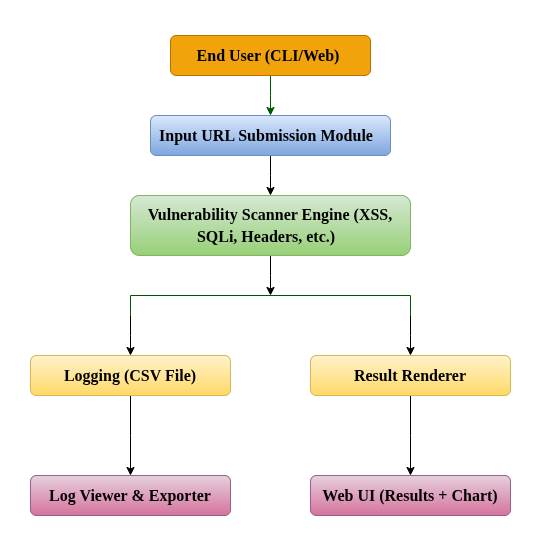

The diagram above was exported from draw.io. Its source (the exported page's mxGraphModel, read from the mxfile embedded in the PNG):
<mxGraphModel dx="872" dy="481" grid="1" gridSize="10" guides="1" tooltips="1" connect="1" arrows="1" fold="1" page="1" pageScale="1" pageWidth="850" pageHeight="1100" math="0" shadow="0">
  <root>
    <mxCell id="0" />
    <mxCell id="1" parent="0" />
    <mxCell id="izX4rcA425kdd26fwrrK-153" style="edgeStyle=elbowEdgeStyle;rounded=0;orthogonalLoop=1;jettySize=auto;elbow=vertical;html=1;entryX=0.5;entryY=0;entryDx=0;entryDy=0;fillColor=#008a00;strokeColor=#005700;curved=0;" edge="1" parent="1" source="izX4rcA425kdd26fwrrK-145" target="izX4rcA425kdd26fwrrK-147">
      <mxGeometry relative="1" as="geometry">
        <Array as="points">
          <mxPoint x="540" y="540" />
        </Array>
      </mxGeometry>
    </mxCell>
    <mxCell id="izX4rcA425kdd26fwrrK-145" value="&lt;h2&gt;&lt;span style=&quot;text-align: left;&quot;&gt;&lt;font face=&quot;Times New Roman&quot; style=&quot;font-size: 16px;&quot;&gt;&lt;b style=&quot;&quot;&gt;End User (CLI/Web)&amp;nbsp;&lt;/b&gt;&lt;/font&gt;&lt;/span&gt;&lt;/h2&gt;" style="rounded=1;whiteSpace=wrap;html=1;fillColor=#f0a30a;fontColor=#000000;strokeColor=#BD7000;" vertex="1" parent="1">
      <mxGeometry x="440" y="480" width="200" height="40" as="geometry" />
    </mxCell>
    <mxCell id="izX4rcA425kdd26fwrrK-154" style="edgeStyle=elbowEdgeStyle;rounded=0;orthogonalLoop=1;jettySize=auto;elbow=vertical;html=1;entryX=0.5;entryY=0;entryDx=0;entryDy=0;" edge="1" parent="1" source="izX4rcA425kdd26fwrrK-147" target="izX4rcA425kdd26fwrrK-148">
      <mxGeometry relative="1" as="geometry" />
    </mxCell>
    <mxCell id="izX4rcA425kdd26fwrrK-147" value="&lt;h2 style=&quot;&quot;&gt;&lt;font style=&quot;font-size: 16px;&quot; face=&quot;Times New Roman&quot;&gt;&lt;font style=&quot;&quot;&gt;Input URL Submission Module&lt;/font&gt;&lt;span style=&quot;font-weight: 400; text-align: left;&quot;&gt;&amp;nbsp;&amp;nbsp;&lt;/span&gt;&lt;/font&gt;&lt;/h2&gt;" style="rounded=1;whiteSpace=wrap;html=1;fillColor=#dae8fc;gradientColor=#7ea6e0;strokeColor=#6c8ebf;" vertex="1" parent="1">
      <mxGeometry x="420" y="560" width="240" height="40" as="geometry" />
    </mxCell>
    <mxCell id="izX4rcA425kdd26fwrrK-155" style="edgeStyle=elbowEdgeStyle;rounded=0;orthogonalLoop=1;jettySize=auto;elbow=vertical;html=1;" edge="1" parent="1" source="izX4rcA425kdd26fwrrK-148">
      <mxGeometry relative="1" as="geometry">
        <mxPoint x="540" y="740" as="targetPoint" />
      </mxGeometry>
    </mxCell>
    <mxCell id="izX4rcA425kdd26fwrrK-148" value="&lt;h2 style=&quot;&quot;&gt;&lt;font face=&quot;Times New Roman&quot; style=&quot;font-size: 16px;&quot;&gt;&lt;span style=&quot;text-align: left;&quot;&gt;Vulnerability Scanner Engine&lt;/span&gt;&lt;span style=&quot;text-align: left;&quot;&gt;&amp;nbsp;(XSS, SQLi, Headers, etc.)&amp;nbsp;&amp;nbsp;&lt;/span&gt;&lt;/font&gt;&lt;/h2&gt;" style="rounded=1;whiteSpace=wrap;html=1;fillColor=#d5e8d4;gradientColor=#97d077;strokeColor=#82b366;" vertex="1" parent="1">
      <mxGeometry x="400" y="640" width="280" height="60" as="geometry" />
    </mxCell>
    <mxCell id="izX4rcA425kdd26fwrrK-165" style="edgeStyle=elbowEdgeStyle;rounded=0;orthogonalLoop=1;jettySize=auto;elbow=vertical;html=1;entryX=0.5;entryY=0;entryDx=0;entryDy=0;" edge="1" parent="1" source="izX4rcA425kdd26fwrrK-149" target="izX4rcA425kdd26fwrrK-151">
      <mxGeometry relative="1" as="geometry" />
    </mxCell>
    <mxCell id="izX4rcA425kdd26fwrrK-149" value="&lt;h2&gt;&lt;span style=&quot;text-align: left;&quot;&gt;&lt;font style=&quot;font-size: 16px;&quot; face=&quot;Times New Roman&quot;&gt;Logging (CSV File)&lt;/font&gt;&lt;/span&gt;&lt;/h2&gt;" style="rounded=1;whiteSpace=wrap;html=1;fillColor=#fff2cc;gradientColor=#ffd966;strokeColor=#d6b656;" vertex="1" parent="1">
      <mxGeometry x="300" y="800" width="200" height="40" as="geometry" />
    </mxCell>
    <mxCell id="izX4rcA425kdd26fwrrK-166" value="" style="edgeStyle=elbowEdgeStyle;rounded=0;orthogonalLoop=1;jettySize=auto;elbow=vertical;html=1;" edge="1" parent="1" source="izX4rcA425kdd26fwrrK-150" target="izX4rcA425kdd26fwrrK-152">
      <mxGeometry relative="1" as="geometry" />
    </mxCell>
    <mxCell id="izX4rcA425kdd26fwrrK-150" value="&lt;h2&gt;&lt;span style=&quot;text-align: left;&quot;&gt;&lt;font face=&quot;Times New Roman&quot; style=&quot;font-size: 16px;&quot;&gt;Result Renderer&lt;/font&gt;&lt;/span&gt;&lt;/h2&gt;" style="rounded=1;whiteSpace=wrap;html=1;fillColor=#fff2cc;gradientColor=#ffd966;strokeColor=#d6b656;" vertex="1" parent="1">
      <mxGeometry x="580" y="800" width="200" height="40" as="geometry" />
    </mxCell>
    <mxCell id="izX4rcA425kdd26fwrrK-151" value="&lt;h2&gt;&lt;span style=&quot;text-align: left;&quot;&gt;&lt;font style=&quot;font-size: 16px;&quot; face=&quot;Times New Roman&quot;&gt;Log Viewer &amp;amp; Exporter&lt;/font&gt;&lt;/span&gt;&lt;/h2&gt;" style="rounded=1;whiteSpace=wrap;html=1;fillColor=#e6d0de;gradientColor=#d5739d;strokeColor=#996185;" vertex="1" parent="1">
      <mxGeometry x="300" y="920" width="200" height="40" as="geometry" />
    </mxCell>
    <mxCell id="izX4rcA425kdd26fwrrK-152" value="&lt;h2&gt;&lt;span style=&quot;text-align: left;&quot;&gt;&lt;font style=&quot;font-size: 16px;&quot; face=&quot;Times New Roman&quot;&gt;Web UI (Results + Chart)&lt;/font&gt;&lt;/span&gt;&lt;/h2&gt;" style="rounded=1;whiteSpace=wrap;html=1;fillColor=#e6d0de;gradientColor=#d5739d;strokeColor=#996185;" vertex="1" parent="1">
      <mxGeometry x="580" y="920" width="200" height="40" as="geometry" />
    </mxCell>
    <mxCell id="izX4rcA425kdd26fwrrK-156" value="" style="strokeWidth=1;html=1;shape=mxgraph.flowchart.annotation_1;align=left;pointerEvents=1;direction=south;fillColor=#008a00;fontColor=#ffffff;strokeColor=#005700;fillStyle=hatch;" vertex="1" parent="1">
      <mxGeometry x="400" y="740" width="280" height="20" as="geometry" />
    </mxCell>
    <mxCell id="izX4rcA425kdd26fwrrK-160" style="edgeStyle=elbowEdgeStyle;rounded=0;orthogonalLoop=1;jettySize=auto;elbow=vertical;html=1;entryX=0.5;entryY=0;entryDx=0;entryDy=0;exitX=1;exitY=1;exitDx=0;exitDy=0;exitPerimeter=0;" edge="1" parent="1" source="izX4rcA425kdd26fwrrK-156" target="izX4rcA425kdd26fwrrK-149">
      <mxGeometry relative="1" as="geometry">
        <mxPoint x="390" y="800" as="targetPoint" />
        <mxPoint x="390" y="760" as="sourcePoint" />
        <Array as="points">
          <mxPoint x="400" y="780" />
        </Array>
      </mxGeometry>
    </mxCell>
    <mxCell id="izX4rcA425kdd26fwrrK-161" style="edgeStyle=elbowEdgeStyle;rounded=0;orthogonalLoop=1;jettySize=auto;elbow=vertical;html=1;entryX=0.5;entryY=0;entryDx=0;entryDy=0;exitX=1;exitY=0;exitDx=0;exitDy=0;exitPerimeter=0;" edge="1" parent="1" source="izX4rcA425kdd26fwrrK-156" target="izX4rcA425kdd26fwrrK-150">
      <mxGeometry relative="1" as="geometry">
        <mxPoint x="670" y="800" as="targetPoint" />
        <mxPoint x="670" y="760" as="sourcePoint" />
        <Array as="points">
          <mxPoint x="670" y="780" />
        </Array>
      </mxGeometry>
    </mxCell>
  </root>
</mxGraphModel>